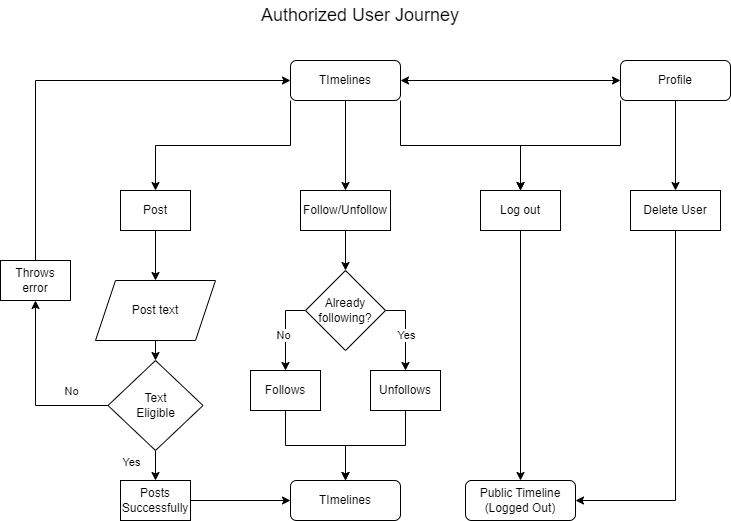

The diagram above was exported from draw.io. Its source (the exported page's mxGraphModel, read from the mxfile embedded in the PNG):
<mxGraphModel dx="794" dy="454" grid="1" gridSize="10" guides="1" tooltips="1" connect="1" arrows="1" fold="1" page="1" pageScale="1" pageWidth="827" pageHeight="1169" math="0" shadow="0">
  <root>
    <mxCell id="0" />
    <mxCell id="1" parent="0" />
    <mxCell id="3CtTgwsfyqkdoaRJVMcS-43" style="edgeStyle=orthogonalEdgeStyle;rounded=0;orthogonalLoop=1;jettySize=auto;html=1;exitX=0.5;exitY=1;exitDx=0;exitDy=0;entryX=0.5;entryY=0;entryDx=0;entryDy=0;" edge="1" parent="1" source="3CtTgwsfyqkdoaRJVMcS-1" target="3CtTgwsfyqkdoaRJVMcS-12">
      <mxGeometry relative="1" as="geometry" />
    </mxCell>
    <mxCell id="3CtTgwsfyqkdoaRJVMcS-47" style="edgeStyle=orthogonalEdgeStyle;rounded=0;orthogonalLoop=1;jettySize=auto;html=1;exitX=0;exitY=1;exitDx=0;exitDy=0;" edge="1" parent="1" source="3CtTgwsfyqkdoaRJVMcS-1" target="3CtTgwsfyqkdoaRJVMcS-14">
      <mxGeometry relative="1" as="geometry" />
    </mxCell>
    <mxCell id="3CtTgwsfyqkdoaRJVMcS-50" style="edgeStyle=orthogonalEdgeStyle;rounded=0;orthogonalLoop=1;jettySize=auto;html=1;exitX=1;exitY=1;exitDx=0;exitDy=0;entryX=0.5;entryY=0;entryDx=0;entryDy=0;" edge="1" parent="1" source="3CtTgwsfyqkdoaRJVMcS-1" target="3CtTgwsfyqkdoaRJVMcS-48">
      <mxGeometry relative="1" as="geometry" />
    </mxCell>
    <mxCell id="3CtTgwsfyqkdoaRJVMcS-1" value="TImelines" style="rounded=1;whiteSpace=wrap;html=1;" vertex="1" parent="1">
      <mxGeometry x="320" y="80" width="110" height="40" as="geometry" />
    </mxCell>
    <mxCell id="3CtTgwsfyqkdoaRJVMcS-41" style="edgeStyle=orthogonalEdgeStyle;rounded=0;orthogonalLoop=1;jettySize=auto;html=1;exitX=0.5;exitY=1;exitDx=0;exitDy=0;entryX=0.5;entryY=0;entryDx=0;entryDy=0;" edge="1" parent="1" source="3CtTgwsfyqkdoaRJVMcS-2" target="3CtTgwsfyqkdoaRJVMcS-15">
      <mxGeometry relative="1" as="geometry" />
    </mxCell>
    <mxCell id="3CtTgwsfyqkdoaRJVMcS-54" style="edgeStyle=orthogonalEdgeStyle;rounded=0;orthogonalLoop=1;jettySize=auto;html=1;exitX=0;exitY=1;exitDx=0;exitDy=0;entryX=0.5;entryY=0;entryDx=0;entryDy=0;" edge="1" parent="1" source="3CtTgwsfyqkdoaRJVMcS-2" target="3CtTgwsfyqkdoaRJVMcS-48">
      <mxGeometry relative="1" as="geometry" />
    </mxCell>
    <mxCell id="3CtTgwsfyqkdoaRJVMcS-2" value="Profile" style="rounded=1;whiteSpace=wrap;html=1;" vertex="1" parent="1">
      <mxGeometry x="650" y="80" width="110" height="40" as="geometry" />
    </mxCell>
    <mxCell id="3CtTgwsfyqkdoaRJVMcS-52" style="edgeStyle=orthogonalEdgeStyle;rounded=0;orthogonalLoop=1;jettySize=auto;html=1;exitX=0.5;exitY=1;exitDx=0;exitDy=0;entryX=0.5;entryY=0;entryDx=0;entryDy=0;" edge="1" parent="1" source="3CtTgwsfyqkdoaRJVMcS-12" target="3CtTgwsfyqkdoaRJVMcS-51">
      <mxGeometry relative="1" as="geometry" />
    </mxCell>
    <mxCell id="3CtTgwsfyqkdoaRJVMcS-12" value="Follow/Unfollow" style="rounded=0;whiteSpace=wrap;html=1;" vertex="1" parent="1">
      <mxGeometry x="330" y="210" width="90" height="40" as="geometry" />
    </mxCell>
    <mxCell id="3CtTgwsfyqkdoaRJVMcS-70" style="edgeStyle=orthogonalEdgeStyle;rounded=0;orthogonalLoop=1;jettySize=auto;html=1;exitX=0.5;exitY=1;exitDx=0;exitDy=0;entryX=0.5;entryY=0;entryDx=0;entryDy=0;" edge="1" parent="1" source="3CtTgwsfyqkdoaRJVMcS-14" target="3CtTgwsfyqkdoaRJVMcS-69">
      <mxGeometry relative="1" as="geometry" />
    </mxCell>
    <mxCell id="3CtTgwsfyqkdoaRJVMcS-14" value="Post" style="rounded=0;whiteSpace=wrap;html=1;" vertex="1" parent="1">
      <mxGeometry x="150" y="210" width="70" height="40" as="geometry" />
    </mxCell>
    <mxCell id="3CtTgwsfyqkdoaRJVMcS-89" style="edgeStyle=orthogonalEdgeStyle;rounded=0;orthogonalLoop=1;jettySize=auto;html=1;exitX=0.5;exitY=1;exitDx=0;exitDy=0;entryX=1;entryY=0.5;entryDx=0;entryDy=0;" edge="1" parent="1" source="3CtTgwsfyqkdoaRJVMcS-15" target="3CtTgwsfyqkdoaRJVMcS-85">
      <mxGeometry relative="1" as="geometry" />
    </mxCell>
    <mxCell id="3CtTgwsfyqkdoaRJVMcS-15" value="Delete User" style="rounded=0;whiteSpace=wrap;html=1;" vertex="1" parent="1">
      <mxGeometry x="660" y="210" width="90" height="40" as="geometry" />
    </mxCell>
    <mxCell id="3CtTgwsfyqkdoaRJVMcS-18" value="&lt;font style=&quot;font-size: 18px;&quot;&gt;Authorized User Journey&lt;/font&gt;" style="text;html=1;strokeColor=none;fillColor=none;align=center;verticalAlign=middle;whiteSpace=wrap;rounded=0;" vertex="1" parent="1">
      <mxGeometry x="260" y="20" width="260" height="30" as="geometry" />
    </mxCell>
    <mxCell id="3CtTgwsfyqkdoaRJVMcS-25" value="" style="endArrow=classic;startArrow=classic;html=1;rounded=0;entryX=1;entryY=0.5;entryDx=0;entryDy=0;exitX=0;exitY=0.5;exitDx=0;exitDy=0;" edge="1" parent="1" source="3CtTgwsfyqkdoaRJVMcS-2" target="3CtTgwsfyqkdoaRJVMcS-1">
      <mxGeometry width="50" height="50" relative="1" as="geometry">
        <mxPoint x="500" y="110" as="sourcePoint" />
        <mxPoint x="550" y="60" as="targetPoint" />
      </mxGeometry>
    </mxCell>
    <mxCell id="3CtTgwsfyqkdoaRJVMcS-86" style="edgeStyle=orthogonalEdgeStyle;rounded=0;orthogonalLoop=1;jettySize=auto;html=1;exitX=0.5;exitY=1;exitDx=0;exitDy=0;entryX=0.5;entryY=0;entryDx=0;entryDy=0;" edge="1" parent="1" source="3CtTgwsfyqkdoaRJVMcS-48" target="3CtTgwsfyqkdoaRJVMcS-85">
      <mxGeometry relative="1" as="geometry" />
    </mxCell>
    <mxCell id="3CtTgwsfyqkdoaRJVMcS-48" value="Log out" style="rounded=0;whiteSpace=wrap;html=1;" vertex="1" parent="1">
      <mxGeometry x="510" y="210" width="80" height="40" as="geometry" />
    </mxCell>
    <mxCell id="3CtTgwsfyqkdoaRJVMcS-59" style="edgeStyle=orthogonalEdgeStyle;rounded=0;orthogonalLoop=1;jettySize=auto;html=1;exitX=1;exitY=0.5;exitDx=0;exitDy=0;entryX=0.5;entryY=0;entryDx=0;entryDy=0;" edge="1" parent="1" source="3CtTgwsfyqkdoaRJVMcS-51" target="3CtTgwsfyqkdoaRJVMcS-58">
      <mxGeometry relative="1" as="geometry" />
    </mxCell>
    <mxCell id="3CtTgwsfyqkdoaRJVMcS-62" value="Yes" style="edgeLabel;html=1;align=center;verticalAlign=middle;resizable=0;points=[];" vertex="1" connectable="0" parent="3CtTgwsfyqkdoaRJVMcS-59">
      <mxGeometry x="0.1111" y="2" relative="1" as="geometry">
        <mxPoint x="-2" as="offset" />
      </mxGeometry>
    </mxCell>
    <mxCell id="3CtTgwsfyqkdoaRJVMcS-60" style="edgeStyle=orthogonalEdgeStyle;rounded=0;orthogonalLoop=1;jettySize=auto;html=1;exitX=0;exitY=0.5;exitDx=0;exitDy=0;entryX=0.5;entryY=0;entryDx=0;entryDy=0;" edge="1" parent="1" source="3CtTgwsfyqkdoaRJVMcS-51" target="3CtTgwsfyqkdoaRJVMcS-56">
      <mxGeometry relative="1" as="geometry" />
    </mxCell>
    <mxCell id="3CtTgwsfyqkdoaRJVMcS-61" value="No" style="edgeLabel;html=1;align=center;verticalAlign=middle;resizable=0;points=[];" vertex="1" connectable="0" parent="3CtTgwsfyqkdoaRJVMcS-60">
      <mxGeometry x="0.1111" y="-3" relative="1" as="geometry">
        <mxPoint as="offset" />
      </mxGeometry>
    </mxCell>
    <mxCell id="3CtTgwsfyqkdoaRJVMcS-51" value="Already following?" style="rhombus;whiteSpace=wrap;html=1;" vertex="1" parent="1">
      <mxGeometry x="335" y="290" width="80" height="80" as="geometry" />
    </mxCell>
    <mxCell id="3CtTgwsfyqkdoaRJVMcS-67" style="edgeStyle=orthogonalEdgeStyle;rounded=0;orthogonalLoop=1;jettySize=auto;html=1;exitX=0.5;exitY=1;exitDx=0;exitDy=0;" edge="1" parent="1" source="3CtTgwsfyqkdoaRJVMcS-56" target="3CtTgwsfyqkdoaRJVMcS-64">
      <mxGeometry relative="1" as="geometry" />
    </mxCell>
    <mxCell id="3CtTgwsfyqkdoaRJVMcS-56" value="Follows" style="rounded=0;whiteSpace=wrap;html=1;" vertex="1" parent="1">
      <mxGeometry x="280" y="390" width="70" height="40" as="geometry" />
    </mxCell>
    <mxCell id="3CtTgwsfyqkdoaRJVMcS-68" style="edgeStyle=orthogonalEdgeStyle;rounded=0;orthogonalLoop=1;jettySize=auto;html=1;exitX=0.5;exitY=1;exitDx=0;exitDy=0;entryX=0.5;entryY=0;entryDx=0;entryDy=0;" edge="1" parent="1" source="3CtTgwsfyqkdoaRJVMcS-58" target="3CtTgwsfyqkdoaRJVMcS-64">
      <mxGeometry relative="1" as="geometry" />
    </mxCell>
    <mxCell id="3CtTgwsfyqkdoaRJVMcS-58" value="Unfollows" style="rounded=0;whiteSpace=wrap;html=1;" vertex="1" parent="1">
      <mxGeometry x="400" y="390" width="70" height="40" as="geometry" />
    </mxCell>
    <mxCell id="3CtTgwsfyqkdoaRJVMcS-64" value="TImelines" style="rounded=1;whiteSpace=wrap;html=1;" vertex="1" parent="1">
      <mxGeometry x="320" y="500" width="110" height="40" as="geometry" />
    </mxCell>
    <mxCell id="3CtTgwsfyqkdoaRJVMcS-72" style="edgeStyle=orthogonalEdgeStyle;rounded=0;orthogonalLoop=1;jettySize=auto;html=1;exitX=0.5;exitY=1;exitDx=0;exitDy=0;entryX=0.5;entryY=0;entryDx=0;entryDy=0;" edge="1" parent="1" source="3CtTgwsfyqkdoaRJVMcS-69" target="3CtTgwsfyqkdoaRJVMcS-71">
      <mxGeometry relative="1" as="geometry" />
    </mxCell>
    <mxCell id="3CtTgwsfyqkdoaRJVMcS-69" value="Post text" style="shape=parallelogram;perimeter=parallelogramPerimeter;whiteSpace=wrap;html=1;fixedSize=1;" vertex="1" parent="1">
      <mxGeometry x="125" y="300" width="120" height="60" as="geometry" />
    </mxCell>
    <mxCell id="3CtTgwsfyqkdoaRJVMcS-76" style="edgeStyle=orthogonalEdgeStyle;rounded=0;orthogonalLoop=1;jettySize=auto;html=1;exitX=0;exitY=0.5;exitDx=0;exitDy=0;entryX=0.5;entryY=1;entryDx=0;entryDy=0;" edge="1" parent="1" source="3CtTgwsfyqkdoaRJVMcS-71" target="3CtTgwsfyqkdoaRJVMcS-75">
      <mxGeometry relative="1" as="geometry" />
    </mxCell>
    <mxCell id="3CtTgwsfyqkdoaRJVMcS-80" value="No" style="edgeLabel;html=1;align=center;verticalAlign=middle;resizable=0;points=[];" vertex="1" connectable="0" parent="3CtTgwsfyqkdoaRJVMcS-76">
      <mxGeometry x="-0.5865" y="2" relative="1" as="geometry">
        <mxPoint y="-17" as="offset" />
      </mxGeometry>
    </mxCell>
    <mxCell id="3CtTgwsfyqkdoaRJVMcS-83" style="edgeStyle=orthogonalEdgeStyle;rounded=0;orthogonalLoop=1;jettySize=auto;html=1;exitX=0.5;exitY=1;exitDx=0;exitDy=0;entryX=0.5;entryY=0;entryDx=0;entryDy=0;" edge="1" parent="1" source="3CtTgwsfyqkdoaRJVMcS-71" target="3CtTgwsfyqkdoaRJVMcS-81">
      <mxGeometry relative="1" as="geometry" />
    </mxCell>
    <mxCell id="3CtTgwsfyqkdoaRJVMcS-84" value="Yes" style="edgeLabel;html=1;align=center;verticalAlign=middle;resizable=0;points=[];" vertex="1" connectable="0" parent="3CtTgwsfyqkdoaRJVMcS-83">
      <mxGeometry x="-0.2667" y="4" relative="1" as="geometry">
        <mxPoint x="-29" as="offset" />
      </mxGeometry>
    </mxCell>
    <mxCell id="3CtTgwsfyqkdoaRJVMcS-71" value="Text&lt;br&gt;Eligible" style="rhombus;whiteSpace=wrap;html=1;" vertex="1" parent="1">
      <mxGeometry x="137.5" y="380" width="95" height="90" as="geometry" />
    </mxCell>
    <mxCell id="3CtTgwsfyqkdoaRJVMcS-79" style="edgeStyle=orthogonalEdgeStyle;rounded=0;orthogonalLoop=1;jettySize=auto;html=1;exitX=0.5;exitY=0;exitDx=0;exitDy=0;entryX=0;entryY=0.5;entryDx=0;entryDy=0;" edge="1" parent="1" source="3CtTgwsfyqkdoaRJVMcS-75" target="3CtTgwsfyqkdoaRJVMcS-1">
      <mxGeometry relative="1" as="geometry" />
    </mxCell>
    <mxCell id="3CtTgwsfyqkdoaRJVMcS-75" value="Throws &lt;br&gt;error" style="rounded=0;whiteSpace=wrap;html=1;" vertex="1" parent="1">
      <mxGeometry x="30" y="280" width="70" height="40" as="geometry" />
    </mxCell>
    <mxCell id="3CtTgwsfyqkdoaRJVMcS-82" style="edgeStyle=orthogonalEdgeStyle;rounded=0;orthogonalLoop=1;jettySize=auto;html=1;exitX=1;exitY=0.5;exitDx=0;exitDy=0;entryX=0;entryY=0.5;entryDx=0;entryDy=0;" edge="1" parent="1" source="3CtTgwsfyqkdoaRJVMcS-81" target="3CtTgwsfyqkdoaRJVMcS-64">
      <mxGeometry relative="1" as="geometry" />
    </mxCell>
    <mxCell id="3CtTgwsfyqkdoaRJVMcS-81" value="Posts&lt;br&gt;Successfully" style="rounded=0;whiteSpace=wrap;html=1;" vertex="1" parent="1">
      <mxGeometry x="150" y="500" width="70" height="40" as="geometry" />
    </mxCell>
    <mxCell id="3CtTgwsfyqkdoaRJVMcS-85" value="Public Timeline&lt;br&gt;(Logged Out)" style="rounded=1;whiteSpace=wrap;html=1;" vertex="1" parent="1">
      <mxGeometry x="495" y="500" width="110" height="40" as="geometry" />
    </mxCell>
  </root>
</mxGraphModel>